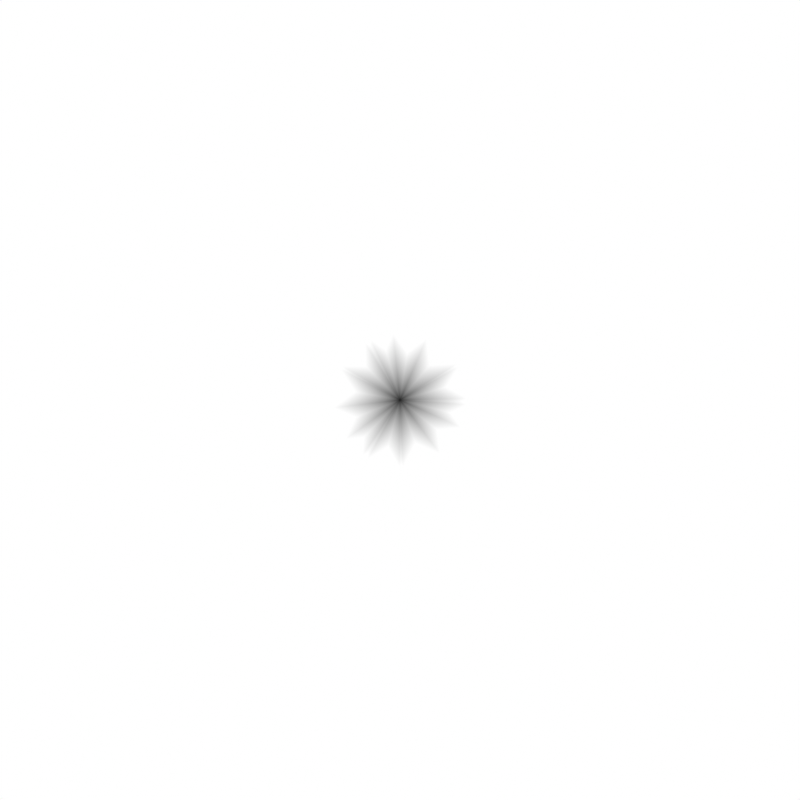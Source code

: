 # Source: cracks.blend  (saved by Blender 3.6.11; exported with 4.5.12 LTS)
import bpy
from mathutils import Matrix  # noqa: F401  (used for matrix-valued properties, if any)

bpy.ops.wm.read_factory_settings(use_empty=True)
scene = bpy.context.scene
scene.name = 'Scene'

# ---- collections
col_collection = bpy.data.collections.new('Collection'); scene.collection.children.link(col_collection)

# ---- materials (node trees are filled in below, after node groups)
mat_z = bpy.data.materials.new('Z')
mat_z.use_transparent_shadow = False
mat_emission = bpy.data.materials.new('Emission')
mat_emission.use_transparent_shadow = False

# ---- node groups
ng_nudgevelocity = bpy.data.node_groups.new('NudgeVelocity', 'GeometryNodeTree')
_s = ng_nudgevelocity.interface.new_socket(name='velocity', in_out='OUTPUT', socket_type='NodeSocketVector')
_s.subtype = 'VELOCITY'
_s = ng_nudgevelocity.interface.new_socket(name='dt', in_out='INPUT', socket_type='NodeSocketFloat')
_s.default_value = 0.5
_s.min_value = -1e+04
_s.max_value = 1e+04
_s = ng_nudgevelocity.interface.new_socket(name='rate', in_out='INPUT', socket_type='NodeSocketFloat')
_s.default_value = 1.0
_s = ng_nudgevelocity.interface.new_socket(name='frame', in_out='INPUT', socket_type='NodeSocketInt')
_s.default_value = 458
_s.min_value = -10000
_s.max_value = 10000
_s = ng_nudgevelocity.interface.new_socket(name='velocity', in_out='INPUT', socket_type='NodeSocketVector')
_s = ng_nudgevelocity.interface.new_socket(name='NudgeMin', in_out='INPUT', socket_type='NodeSocketFloat')
_s.default_value = 0.4
_s = ng_nudgevelocity.interface.new_socket(name='NudgeMax', in_out='INPUT', socket_type='NodeSocketFloat')
_s.default_value = 0.5
_s = ng_nudgevelocity.interface.new_socket(name='SplitMin', in_out='INPUT', socket_type='NodeSocketFloat')
_s.default_value = 0.4
_s = ng_nudgevelocity.interface.new_socket(name='SplitMax', in_out='INPUT', socket_type='NodeSocketFloat')
_s.default_value = 0.8
_N = ng_nudgevelocity.nodes; _L = ng_nudgevelocity.links
n0 = _N.new('ShaderNodeMath'); n0.name = 'Math.002'; n0.location = (-432, 581)
n0.operation = 'MULTIPLY'
n1 = _N.new('FunctionNodeRandomValue'); n1.name = 'Random Value.001'; n1.location = (-433, 412)
n2 = _N.new('GeometryNodeSwitch'); n2.name = 'Switch'; n2.location = (141, 368)
n2.input_type = 'VECTOR'
n3 = _N.new('NodeGroupOutput'); n3.name = 'Group Output'; n3.location = (872, 13)
n4 = _N.new('ShaderNodeVectorRotate'); n4.name = 'Vector Rotate.001'; n4.location = (-265, -598)
n4.rotation_type = 'Z_AXIS'
n5 = _N.new('FunctionNodeCompare'); n5.name = 'Compare'; n5.location = (-242, 405)
n5.inputs[6].default_value = (0.0, 0.0, 0.0, 0.0)
n5.inputs[7].default_value = (0.0, 0.0, 0.0, 0.0)
n6 = _N.new('GeometryNodeSwitch'); n6.name = 'Switch.001'; n6.location = (425, -293)
n6.input_type = 'VECTOR'
n7 = _N.new('GeometryNodeInputNamedAttribute'); n7.name = 'Named Attribute'; n7.location = (103, -334)
n7.data_type = 'BOOLEAN'
n7.inputs[0].default_value = 'cloned'
n8 = _N.new('ShaderNodeVectorMath'); n8.name = 'Vector Math'; n8.location = (-26, -744)
n8.operation = 'SCALE'
n9 = _N.new('ShaderNodeMath'); n9.name = 'Math'; n9.location = (-538, -927)
n9.inputs[1].default_value = 1.0
n10 = _N.new('FunctionNodeRandomValue'); n10.name = 'Random Value.003'; n10.location = (-290, -895)
n10.inputs[2].default_value = 0.8
n10.inputs[3].default_value = 0.9
n11 = _N.new('ShaderNodeMath'); n11.name = 'Math.004'; n11.location = (-79, -126)
n11.operation = 'MULTIPLY'
n12 = _N.new('FunctionNodeRandomValue'); n12.name = 'Random Value.005'; n12.location = (-292, -38)
n13 = _N.new('ShaderNodeMath'); n13.name = 'Math.003'; n13.location = (-651, -648)
n13.operation = 'MULTIPLY'
n14 = _N.new('ShaderNodeVectorRotate'); n14.name = 'Vector Rotate'; n14.location = (-57, 224)
n14.rotation_type = 'Z_AXIS'
n15 = _N.new('GeometryNodeSwitch'); n15.name = 'Switch.002'; n15.location = (-288, -227)
n15.input_type = 'FLOAT'
n15.inputs[1].default_value = 1.0
n15.inputs[2].default_value = -1.0
n16 = _N.new('FunctionNodeRandomValue'); n16.name = 'Random Value.006'; n16.location = (-504, -218)
n16.data_type = 'BOOLEAN'
n16.inputs[2].default_value = 1.0
n16.inputs[3].default_value = -1.0
n17 = _N.new('FunctionNodeRandomValue'); n17.name = 'Random Value.007'; n17.location = (-1091, -692)
n17.data_type = 'BOOLEAN'
n17.inputs[2].default_value = 1.0
n17.inputs[3].default_value = -1.0
n18 = _N.new('NodeGroupInput'); n18.name = 'Group Input'; n18.location = (-1130, 9)
n19 = _N.new('GeometryNodeSwitch'); n19.name = 'Switch.003'; n19.location = (-924, -688)
n19.input_type = 'FLOAT'
n19.inputs[1].default_value = 1.0
n19.inputs[2].default_value = -1.0
n20 = _N.new('FunctionNodeRandomValue'); n20.name = 'Random Value.004'; n20.location = (-944, -487)
_L.new(n1.outputs[1], n5.inputs[1])
_L.new(n0.outputs[0], n5.inputs[0])
_L.new(n18.outputs[0], n0.inputs[1])
_L.new(n18.outputs[2], n1.inputs[8])
_L.new(n18.outputs[1], n0.inputs[0])
_L.new(n5.outputs[0], n2.inputs[0])
_L.new(n18.outputs[3], n2.inputs[1])
_L.new(n2.outputs[0], n6.inputs[1])
_L.new(n6.outputs[0], n3.inputs[0])
_L.new(n14.outputs[0], n2.inputs[2])
_L.new(n18.outputs[3], n14.inputs[0])
_L.new(n8.outputs[0], n6.inputs[2])
_L.new(n18.outputs[3], n4.inputs[0])
_L.new(n7.outputs[0], n6.inputs[0])
_L.new(n4.outputs[0], n8.inputs[0])
_L.new(n18.outputs[2], n9.inputs[0])
_L.new(n9.outputs[0], n10.inputs[8])
_L.new(n10.outputs[1], n8.inputs[3])
_L.new(n20.outputs[1], n13.inputs[0])
_L.new(n13.outputs[0], n4.inputs[3])
_L.new(n12.outputs[1], n11.inputs[0])
_L.new(n11.outputs[0], n14.inputs[3])
_L.new(n18.outputs[4], n12.inputs[2])
_L.new(n18.outputs[5], n12.inputs[3])
_L.new(n18.outputs[6], n20.inputs[2])
_L.new(n18.outputs[7], n20.inputs[3])
_L.new(n18.outputs[2], n16.inputs[8])
_L.new(n15.outputs[0], n11.inputs[1])
_L.new(n16.outputs[3], n15.inputs[0])
_L.new(n17.outputs[3], n19.inputs[0])
_L.new(n18.outputs[2], n20.inputs[8])
_L.new(n18.outputs[2], n17.inputs[8])
_L.new(n18.outputs[2], n12.inputs[8])
_L.new(n19.outputs[0], n13.inputs[1])
n3.is_active_output = True
ng_dosplit = bpy.data.node_groups.new('DoSplit', 'GeometryNodeTree')
_s = ng_dosplit.interface.new_socket(name='Geometry', in_out='OUTPUT', socket_type='NodeSocketGeometry')
_s = ng_dosplit.interface.new_socket(name='Geometry', in_out='INPUT', socket_type='NodeSocketGeometry')
_s = ng_dosplit.interface.new_socket(name='Selection', in_out='INPUT', socket_type='NodeSocketBool')
_s.default_value = True
_s.hide_value = True
ng_dosplit.is_modifier = True
_N = ng_dosplit.nodes; _L = ng_dosplit.links
n0 = _N.new('NodeGroupInput'); n0.name = 'Group Input'; n0.location = (-773, 34)
n1 = _N.new('GeometryNodeDuplicateElements'); n1.name = 'Duplicate Elements'; n1.location = (-453, -114)
n2 = _N.new('FunctionNodeRandomValue'); n2.name = 'Random Value'; n2.location = (-721, -116)
n2.data_type = 'INT'
n2.inputs[4].default_value = 2
n2.inputs[5].default_value = 4
n3 = _N.new('GeometryNodeStoreNamedAttribute'); n3.name = 'Store Named Attribute'; n3.location = (-272, -83)
n3.data_type = 'BOOLEAN'
n3.inputs[2].default_value = 'cloned'
n3.inputs[3].default_value = True
n4 = _N.new('GeometryNodeJoinGeometry'); n4.name = 'Join Geometry'; n4.location = (237, 287)
n5 = _N.new('NodeGroupOutput'); n5.name = 'Group Output'; n5.location = (677, 22)
n6 = _N.new('GeometryNodeDeleteGeometry'); n6.name = 'Delete Geometry'; n6.location = (-450, 254)
n7 = _N.new('GeometryNodeDeleteGeometry'); n7.name = 'Delete Geometry.001'; n7.location = (457, 262)
n8 = _N.new('GeometryNodeInputNamedAttribute'); n8.name = 'Named Attribute.001'; n8.location = (261, -220)
n8.inputs[0].default_value = 'radius'
n9 = _N.new('GeometryNodeInputNamedAttribute'); n9.name = 'Named Attribute'; n9.location = (-479, -327)
n9.inputs[0].default_value = 'radius'
n10 = _N.new('ShaderNodeMath'); n10.name = 'Math'; n10.location = (-286, -307)
n10.operation = 'MULTIPLY'
n10.inputs[1].default_value = 0.7071
n11 = _N.new('GeometryNodeStoreNamedAttribute'); n11.name = 'Store Named Attribute.001'; n11.location = (-7, -10)
n11.inputs[2].default_value = 'radius'
n12 = _N.new('FunctionNodeCompare'); n12.name = 'Compare'; n12.location = (542, -138)
n12.operation = 'LESS_THAN'
n12.inputs[1].default_value = 0.0001
n12.inputs[6].default_value = (0.0, 0.0, 0.0, 0.0)
n12.inputs[7].default_value = (0.0, 0.0, 0.0, 0.0)
_L.new(n0.outputs[1], n6.inputs[1])
_L.new(n7.outputs[0], n5.inputs[0])
_L.new(n0.outputs[0], n1.inputs[0])
_L.new(n0.outputs[1], n1.inputs[1])
_L.new(n6.outputs[0], n4.inputs[0])
_L.new(n0.outputs[0], n6.inputs[0])
_L.new(n2.outputs[2], n1.inputs[2])
_L.new(n1.outputs[0], n3.inputs[0])
_L.new(n9.outputs[0], n10.inputs[0])
_L.new(n10.outputs[0], n11.inputs[3])
_L.new(n3.outputs[0], n11.inputs[0])
_L.new(n11.outputs[0], n4.inputs[0])
_L.new(n4.outputs[0], n7.inputs[0])
_L.new(n8.outputs[0], n12.inputs[0])
_L.new(n12.outputs[0], n7.inputs[1])
n5.is_active_output = True
ng_issplit = bpy.data.node_groups.new('IsSplit', 'GeometryNodeTree')
_s = ng_issplit.interface.new_socket(name='Result', in_out='OUTPUT', socket_type='NodeSocketBool')
_s = ng_issplit.interface.new_socket(name='dt', in_out='INPUT', socket_type='NodeSocketFloat')
_s.default_value = 0.5
_s.min_value = -1e+04
_s.max_value = 1e+04
_s = ng_issplit.interface.new_socket(name='rate', in_out='INPUT', socket_type='NodeSocketFloat')
_s.default_value = 1.0
_s = ng_issplit.interface.new_socket(name='frame', in_out='INPUT', socket_type='NodeSocketInt')
_s.default_value = 458
_s.min_value = -10000
_s.max_value = 10000
_N = ng_issplit.nodes; _L = ng_issplit.links
n0 = _N.new('NodeGroupOutput'); n0.name = 'Group Output'; n0.location = (384, 0)
n1 = _N.new('FunctionNodeCompare'); n1.name = 'Compare'; n1.location = (194, -88)
n1.inputs[6].default_value = (0.0, 0.0, 0.0, 0.0)
n1.inputs[7].default_value = (0.0, 0.0, 0.0, 0.0)
n2 = _N.new('NodeGroupInput'); n2.name = 'Group Input'; n2.location = (-810, -61)
n3 = _N.new('ShaderNodeMath'); n3.name = 'Math.003'; n3.location = (-179, 12)
n3.operation = 'MULTIPLY'
n4 = _N.new('GeometryNodeInputNamedAttribute'); n4.name = 'Named Attribute'; n4.location = (-386, -12)
n4.inputs[0].default_value = 'radius'
n5 = _N.new('ShaderNodeMath'); n5.name = 'Math.002'; n5.location = (-24, 257)
n5.operation = 'MULTIPLY'
n6 = _N.new('FunctionNodeRandomValue'); n6.name = 'Random Value.001'; n6.location = (2, -81)
_L.new(n6.outputs[1], n1.inputs[1])
_L.new(n5.outputs[0], n1.inputs[0])
_L.new(n2.outputs[2], n6.inputs[8])
_L.new(n1.outputs[0], n0.inputs[0])
_L.new(n2.outputs[1], n3.inputs[1])
_L.new(n4.outputs[0], n3.inputs[0])
_L.new(n3.outputs[0], n5.inputs[1])
_L.new(n2.outputs[0], n5.inputs[0])
n0.is_active_output = True
ng_crackgenerator = bpy.data.node_groups.new('CrackGenerator', 'GeometryNodeTree')
_s = ng_crackgenerator.interface.new_socket(name='Geometry', in_out='OUTPUT', socket_type='NodeSocketGeometry')
_s = ng_crackgenerator.interface.new_socket(name='Geometry', in_out='INPUT', socket_type='NodeSocketGeometry')
_s = ng_crackgenerator.interface.new_socket(name='Seed', in_out='INPUT', socket_type='NodeSocketInt')
_s.default_value = 66
_s.min_value = -10000
_s.max_value = 10000
ng_crackgenerator.is_modifier = True
_N = ng_crackgenerator.nodes; _L = ng_crackgenerator.links
n0 = _N.new('ShaderNodeMath'); n0.name = 'Math'; n0.location = (-1169, 66)
n0.operation = 'SINE'
n1 = _N.new('ShaderNodeCombineXYZ'); n1.name = 'Combine XYZ'; n1.location = (-1001, 48)
n2 = _N.new('ShaderNodeMath'); n2.name = 'Math.001'; n2.location = (-1166, -70)
n2.operation = 'COSINE'
n3 = _N.new('NodeReroute'); n3.name = 'Reroute.002'; n3.location = (814, -252)
n3.width = 16
n3.socket_idname = 'NodeSocketGeometry'
n4 = _N.new('NodeReroute'); n4.name = 'Reroute.008'; n4.location = (584, -118)
n4.width = 16
n4.socket_idname = 'NodeSocketFloat'
n5 = _N.new('NodeReroute'); n5.name = 'Reroute.013'; n5.location = (432, 89)
n5.width = 16
n5.socket_idname = 'NodeSocketVector'
n6 = _N.new('NodeReroute'); n6.name = 'Reroute.006'; n6.location = (314, 190)
n6.width = 16
n6.socket_idname = 'NodeSocketGeometry'
n7 = _N.new('ShaderNodeVectorMath'); n7.name = 'Vector Math.001'; n7.location = (600, 177)
n7.operation = 'SCALE'
n8 = _N.new('NodeReroute'); n8.name = 'Reroute.010'; n8.location = (579, 163)
n8.width = 16
n8.socket_idname = 'NodeSocketFloat'
n9 = _N.new('NodeReroute'); n9.name = 'Reroute.015'; n9.location = (582, 60)
n9.width = 16
n9.socket_idname = 'NodeSocketFloat'
n10 = _N.new('GeometryNodeRemoveAttribute'); n10.name = 'Remove Named Attribute'; n10.location = (-127, 199)
n10.inputs[1].default_value = 'cloned'
n11 = _N.new('GeometryNodePoints'); n11.name = 'Points'; n11.location = (-804, 273)
n11.inputs[0].default_value = 6
n11.inputs[2].default_value = 0.2
n12 = _N.new('NodeReroute'); n12.name = 'Reroute.011'; n12.location = (-206, -164)
n12.width = 16
n12.socket_idname = 'NodeSocketFloat'
n13 = _N.new('GeometryNodeInputNamedAttribute'); n13.name = 'Named Attribute.002'; n13.location = (1299, -264)
n13.inputs[0].default_value = 'radius'
n14 = _N.new('ShaderNodeMath'); n14.name = 'Math.002'; n14.location = (1492, -243)
n14.operation = 'MULTIPLY'
n14.inputs[1].default_value = 0.9899
n15 = _N.new('GeometryNodeStoreNamedAttribute'); n15.name = 'Store Named Attribute.002'; n15.location = (1681, -168)
n15.inputs[2].default_value = 'radius'
n16 = _N.new('NodeReroute'); n16.name = 'Reroute.014'; n16.location = (440, -361)
n16.width = 16
n16.socket_idname = 'NodeSocketVector'
n17 = _N.new('NodeReroute'); n17.name = 'Reroute.009'; n17.location = (587, -294)
n17.width = 16
n17.socket_idname = 'NodeSocketFloat'
n18 = _N.new('NodeGroupInput'); n18.name = 'Group Input'; n18.location = (-1861, 30)
n19 = _N.new('GeometryNodeSetPosition'); n19.name = 'Set Position'; n19.location = (995, 159)
n20 = _N.new('NodeReroute'); n20.name = 'Reroute.005'; n20.location = (814, 100)
n20.width = 16
n20.socket_idname = 'NodeSocketGeometry'
n21 = _N.new('NodeReroute'); n21.name = 'Reroute'; n21.location = (321, -256)
n21.width = 16
n21.socket_idname = 'NodeSocketGeometry'
n22 = _N.new('NodeReroute'); n22.name = 'Reroute.018'; n22.location = (-1590, -4)
n22.width = 16
n22.socket_idname = 'NodeSocketGeometry'
n23 = _N.new('NodeReroute'); n23.name = 'Reroute.017'; n23.location = (-1588, 340)
n23.width = 16
n23.socket_idname = 'NodeSocketGeometry'
n24 = _N.new('FunctionNodeRandomValue'); n24.name = 'Random Value'; n24.location = (-1398, 23)
n24.inputs[2].default_value = -3.142
n24.inputs[3].default_value = 3.142
n25 = _N.new('GeometryNodeSimulationInput'); n25.name = 'Simulation Input'; n25.location = (-348, 199)
n25.inputs[1].default_value = 0
n25.inputs[3].default_value = False
n26 = _N.new('NodeReroute'); n26.name = 'Reroute.012'; n26.location = (-206, -333)
n26.width = 16
n26.socket_idname = 'NodeSocketFloat'
n27 = _N.new('GeometryNodeGroup'); n27.name = 'Group.001'; n27.location = (753, -203)
n27.width = 186
n27.node_tree = ng_nudgevelocity
n27.inputs[1].default_value = 4.0
n27.inputs[4].default_value = 0.6
n27.inputs[5].default_value = 1.5
n27.inputs[6].default_value = 0.6
n27.inputs[7].default_value = 0.8
n28 = _N.new('ShaderNodeVectorMath'); n28.name = 'Vector Math'; n28.location = (-822, 64)
n28.operation = 'SCALE'
n28.inputs[3].default_value = 0.5
n29 = _N.new('NodeReroute'); n29.name = 'Reroute.001'; n29.location = (4262, 7)
n29.width = 16
n29.socket_idname = 'NodeSocketGeometry'
n30 = _N.new('NodeReroute'); n30.name = 'Reroute.016'; n30.location = (4260, 343)
n30.width = 16
n30.socket_idname = 'NodeSocketGeometry'
n31 = _N.new('GeometryNodeInputSceneTime'); n31.name = 'Scene Time'; n31.location = (-385, -107)
n32 = _N.new('ShaderNodeVectorMath'); n32.name = 'Vector Math.002'; n32.location = (3110, -114)
n32.operation = 'NORMALIZE'
n33 = _N.new('GeometryNodeStoreNamedAttribute'); n33.name = 'Store Named Attribute'; n33.location = (1784, 284)
n33.data_type = 'FLOAT_VECTOR'
n33.inputs[2].default_value = 'velocity'
n34 = _N.new('GeometryNodeSimulationInput'); n34.name = 'Simulation Input.001'; n34.location = (1996, 283)
n35 = _N.new('GeometryNodeJoinGeometry'); n35.name = 'Join Geometry'; n35.location = (2179, 289)
n36 = _N.new('GeometryNodeSimulationOutput'); n36.name = 'Simulation Output'; n36.location = (1552, 236)
n36.state_items.clear()
_it = n36.state_items.new('GEOMETRY', 'Geometry')
_it = n36.state_items.new('INT', 'Time')
_it = n36.state_items.new('VECTOR', 'Velocity')
_it = n36.state_items.new('BOOLEAN', 'Split')
n36.inputs[2].default_value = 0
n37 = _N.new('ShaderNodeSeparateXYZ'); n37.name = 'Separate XYZ'; n37.location = (3371, -94)
n38 = _N.new('ShaderNodeMath'); n38.name = 'Math.003'; n38.location = (3601, -76)
n38.operation = 'ARCTAN2'
n39 = _N.new('GeometryNodeInstanceOnPoints'); n39.name = 'Instance on Points'; n39.location = (5061, 108)
n40 = _N.new('NodeGroupOutput'); n40.name = 'Group Output'; n40.location = (5401, 139)
n41 = _N.new('GeometryNodeSimulationOutput'); n41.name = 'Simulation Output.001'; n41.location = (2368, 298)
n42 = _N.new('GeometryNodeInputNamedAttribute'); n42.name = 'Named Attribute.001'; n42.location = (2906, -172)
n42.data_type = 'FLOAT_VECTOR'
n42.inputs[0].default_value = 'velocity'
n43 = _N.new('ShaderNodeCombineXYZ'); n43.name = 'Combine XYZ.001'; n43.location = (4041, -36)
n44 = _N.new('FunctionNodeRandomValue'); n44.name = 'Random Value.001'; n44.location = (3582, -290)
n45 = _N.new('ShaderNodeMath'); n45.name = 'Math.004'; n45.location = (3821, -52)
n45.inputs[1].default_value = 1.47
n46 = _N.new('ShaderNodeValue'); n46.name = 'Value'; n46.location = (3214, -332)
n46.outputs[0].default_value = 0.74
n47 = _N.new('GeometryNodeInputNamedAttribute'); n47.name = 'Named Attribute'; n47.location = (4221, -317)
n47.inputs[0].default_value = 'radius'
n48 = _N.new('ShaderNodeMath'); n48.name = 'Math.005'; n48.location = (3370, -447)
n48.operation = 'SUBTRACT'
n48.inputs[0].default_value = 0.0
n49 = _N.new('ShaderNodeMath'); n49.name = 'Math.006'; n49.location = (4698, -274)
n49.operation = 'POWER'
n49.inputs[1].default_value = 0.59
n50 = _N.new('ShaderNodeMath'); n50.name = 'Math.007'; n50.location = (4471, -286)
n50.operation = 'MULTIPLY'
n50.inputs[1].default_value = 0.24
n51 = _N.new('GeometryNodeGroup'); n51.name = 'Group.002'; n51.location = (122, 228)
n51.node_tree = ng_dosplit
n52 = _N.new('GeometryNodeGroup'); n52.name = 'Group'; n52.location = (771, -31)
n52.node_tree = ng_issplit
n52.inputs[1].default_value = 15.0
n25.pair_with_output(n36)
n34.pair_with_output(n41)
_L.new(n24.outputs[1], n0.inputs[0])
_L.new(n24.outputs[1], n2.inputs[0])
_L.new(n0.outputs[0], n1.inputs[0])
_L.new(n2.outputs[0], n1.inputs[1])
_L.new(n1.outputs[0], n28.inputs[0])
_L.new(n20.outputs[0], n19.inputs[0])
_L.new(n7.outputs[0], n19.inputs[3])
_L.new(n18.outputs[1], n24.inputs[8])
_L.new(n51.outputs[0], n6.inputs[0])
_L.new(n6.outputs[0], n21.inputs[0])
_L.new(n3.outputs[0], n20.inputs[0])
_L.new(n52.outputs[0], n36.inputs[4])
_L.new(n11.outputs[0], n25.inputs[0])
_L.new(n5.outputs[0], n7.inputs[0])
_L.new(n28.outputs[0], n25.inputs[2])
_L.new(n4.outputs[0], n52.inputs[0])
_L.new(n27.outputs[0], n36.inputs[3])
_L.new(n4.outputs[0], n17.inputs[0])
_L.new(n17.outputs[0], n27.inputs[0])
_L.new(n25.outputs[0], n8.inputs[0])
_L.new(n9.outputs[0], n4.inputs[0])
_L.new(n12.outputs[0], n52.inputs[2])
_L.new(n12.outputs[0], n26.inputs[0])
_L.new(n21.outputs[0], n3.inputs[0])
_L.new(n10.outputs[0], n51.inputs[0])
_L.new(n25.outputs[4], n51.inputs[1])
_L.new(n25.outputs[3], n5.inputs[0])
_L.new(n5.outputs[0], n16.inputs[0])
_L.new(n16.outputs[0], n27.inputs[3])
_L.new(n9.outputs[0], n7.inputs[3])
_L.new(n8.outputs[0], n9.inputs[0])
_L.new(n25.outputs[1], n10.inputs[0])
_L.new(n13.outputs[0], n14.inputs[0])
_L.new(n14.outputs[0], n15.inputs[3])
_L.new(n19.outputs[0], n15.inputs[0])
_L.new(n15.outputs[0], n36.inputs[1])
_L.new(n29.outputs[0], n39.inputs[2])
_L.new(n43.outputs[0], n39.inputs[5])
_L.new(n18.outputs[0], n22.inputs[0])
_L.new(n22.outputs[0], n23.inputs[0])
_L.new(n23.outputs[0], n30.inputs[0])
_L.new(n30.outputs[0], n29.inputs[0])
_L.new(n26.outputs[0], n27.inputs[2])
_L.new(n34.outputs[1], n35.inputs[0])
_L.new(n33.outputs[0], n34.inputs[0])
_L.new(n31.outputs[1], n12.inputs[0])
_L.new(n41.outputs[0], n39.inputs[0])
_L.new(n35.outputs[0], n41.inputs[1])
_L.new(n49.outputs[0], n39.inputs[6])
_L.new(n32.outputs[0], n37.inputs[0])
_L.new(n36.outputs[0], n33.inputs[0])
_L.new(n33.outputs[0], n35.inputs[0])
_L.new(n36.outputs[2], n33.inputs[3])
_L.new(n37.outputs[0], n38.inputs[0])
_L.new(n37.outputs[1], n38.inputs[1])
_L.new(n45.outputs[0], n43.inputs[2])
_L.new(n39.outputs[0], n40.inputs[0])
_L.new(n42.outputs[0], n32.inputs[0])
_L.new(n38.outputs[0], n45.inputs[0])
_L.new(n48.outputs[0], n44.inputs[3])
_L.new(n46.outputs[0], n48.inputs[1])
_L.new(n46.outputs[0], n44.inputs[2])
_L.new(n50.outputs[0], n49.inputs[0])
_L.new(n47.outputs[0], n50.inputs[0])
n40.is_active_output = True

# ---- material node trees
mat_z.use_nodes = True; mat_z.node_tree.nodes.clear()
_N = mat_z.node_tree.nodes; _L = mat_z.node_tree.links
n0 = _N.new('ShaderNodeOutputMaterial'); n0.name = 'Material Output'; n0.location = (300, 300)
n1 = _N.new('ShaderNodeEmission'); n1.name = 'Emission'; n1.location = (10, 300)
n2 = _N.new('ShaderNodeCameraData'); n2.name = 'Camera Data'; n2.location = (-582, 300)
n3 = _N.new('ShaderNodeMapRange'); n3.name = 'Map Range'; n3.location = (-318, 406)
n3.clamp = False
n3.inputs[2].default_value = 0.336
_L.new(n1.outputs[0], n0.inputs[0])
_L.new(n3.outputs[0], n1.inputs[0])
_L.new(n2.outputs[1], n3.inputs[0])
n0.is_active_output = True
mat_emission.use_nodes = True; mat_emission.node_tree.nodes.clear()
_N = mat_emission.node_tree.nodes; _L = mat_emission.node_tree.links
n0 = _N.new('ShaderNodeOutputMaterial'); n0.name = 'Material Output'; n0.location = (300, 300)
n1 = _N.new('ShaderNodeEmission'); n1.name = 'Emission'; n1.location = (10, 300)
_L.new(n1.outputs[0], n0.inputs[0])
n0.is_active_output = True

# ---- world
world_world = bpy.data.worlds.new('World'); scene.world = world_world
world_world.use_nodes = True; world_world.node_tree.nodes.clear()
_N = world_world.node_tree.nodes; _L = world_world.node_tree.links
n0 = _N.new('ShaderNodeOutputWorld'); n0.name = 'World Output'; n0.location = (300, 300)
n1 = _N.new('ShaderNodeBackground'); n1.name = 'Background'; n1.location = (10, 300)
n1.inputs[0].default_value = (0.05088, 0.05088, 0.05088, 1.0)
_L.new(n1.outputs[0], n0.inputs[0])
n0.is_active_output = True
world_world.color = (0.05088, 0.05088, 0.05088)
world_world.use_sun_shadow = False
world_world.sun_shadow_jitter_overblur = 0.0

# ---- cameras
cam_camera = bpy.data.cameras.new('Camera')
cam_camera.type = 'ORTHO'
cam_camera.clip_start = 1e-06
cam_camera.ortho_scale = 2.0

# ---- meshes
me_cube = bpy.data.meshes.new('Cube')
me_cube.from_pydata([(-0.866, 0.5, 0.0), (0.866, 0.5, 0.0), (0.0, -1.0, 0.0), (-4.588e-08, 0.0, 2.0)], [], [(2, 0, 3), (1, 2, 3), (3, 0, 1)])
_uv = me_cube.uv_layers.new(name='UVMap')
_uv.uv.foreach_set('vector', [0.0, 0.0, 0.0, 0.0, 0.0, 0.0, 0.0, 0.0, 0.0, 0.0, 0.0, 0.0, 0.0, 0.0, 0.0, 0.0, 0.0, 0.0])
me_cube.materials.append(mat_z)
me_cube.update()
me_plane = bpy.data.meshes.new('Plane')
me_plane.from_pydata([(-1.0, -1.0, 0.0), (1.0, -1.0, 0.0), (-1.0, 1.0, 0.0), (1.0, 1.0, 0.0)], [], [(0, 1, 3, 2)])
_uv = me_plane.uv_layers.new(name='UVMap')
_uv.uv.foreach_set('vector', [0.0, 0.0, 1.0, 0.0, 1.0, 1.0, 0.0, 1.0])
me_plane.materials.append(mat_emission)
me_plane.update()

# ---- objects
ob_cube = bpy.data.objects.new('Cube', me_cube)
ob_plane = bpy.data.objects.new('Plane', me_plane)
ob_camera = bpy.data.objects.new('Camera', cam_camera)

# ---- transforms, parenting, visibility, modifiers, constraints
ob_cube.location = (0.0, 0.0, 0.0)
_m = ob_cube.modifiers.new('GeometryNodes', 'NODES')
_m.node_group = ng_crackgenerator
_gi = [s.identifier for s in ng_crackgenerator.interface.items_tree if s.item_type == 'SOCKET' and s.in_out == 'INPUT']
_m[_gi[1]] = 86  # Seed
ob_plane.location = (0.0, 0.0, 0.0)
ob_plane.scale = (2.0, 2.0, 2.0)
ob_camera.location = (0.0, 0.0, 0.336)

# ---- collection membership
col_collection.objects.link(ob_cube)
col_collection.objects.link(ob_plane)
col_collection.objects.link(ob_camera)

# ---- scene / render settings (as saved in the file)
scene.camera = ob_camera
scene.frame_start = 1; scene.frame_end = 250; scene.frame_set(250)
scene.render.engine = 'BLENDER_EEVEE_NEXT'
scene.render.resolution_x = 1024
scene.render.resolution_y = 1024
scene.render.fps = 120
scene.render.use_single_layer = True
scene.cycles.sampling_pattern = 'TABULATED_SOBOL'
scene.cycles.max_bounces = 16
scene.cycles.diffuse_bounces = 8
scene.cycles.glossy_bounces = 8
scene.cycles.transmission_bounces = 16
scene.cycles.use_animated_seed = True
scene.cycles.debug_use_hair_bvh = False
scene.view_settings.view_transform = 'Standard'
bpy.context.view_layer.update()
